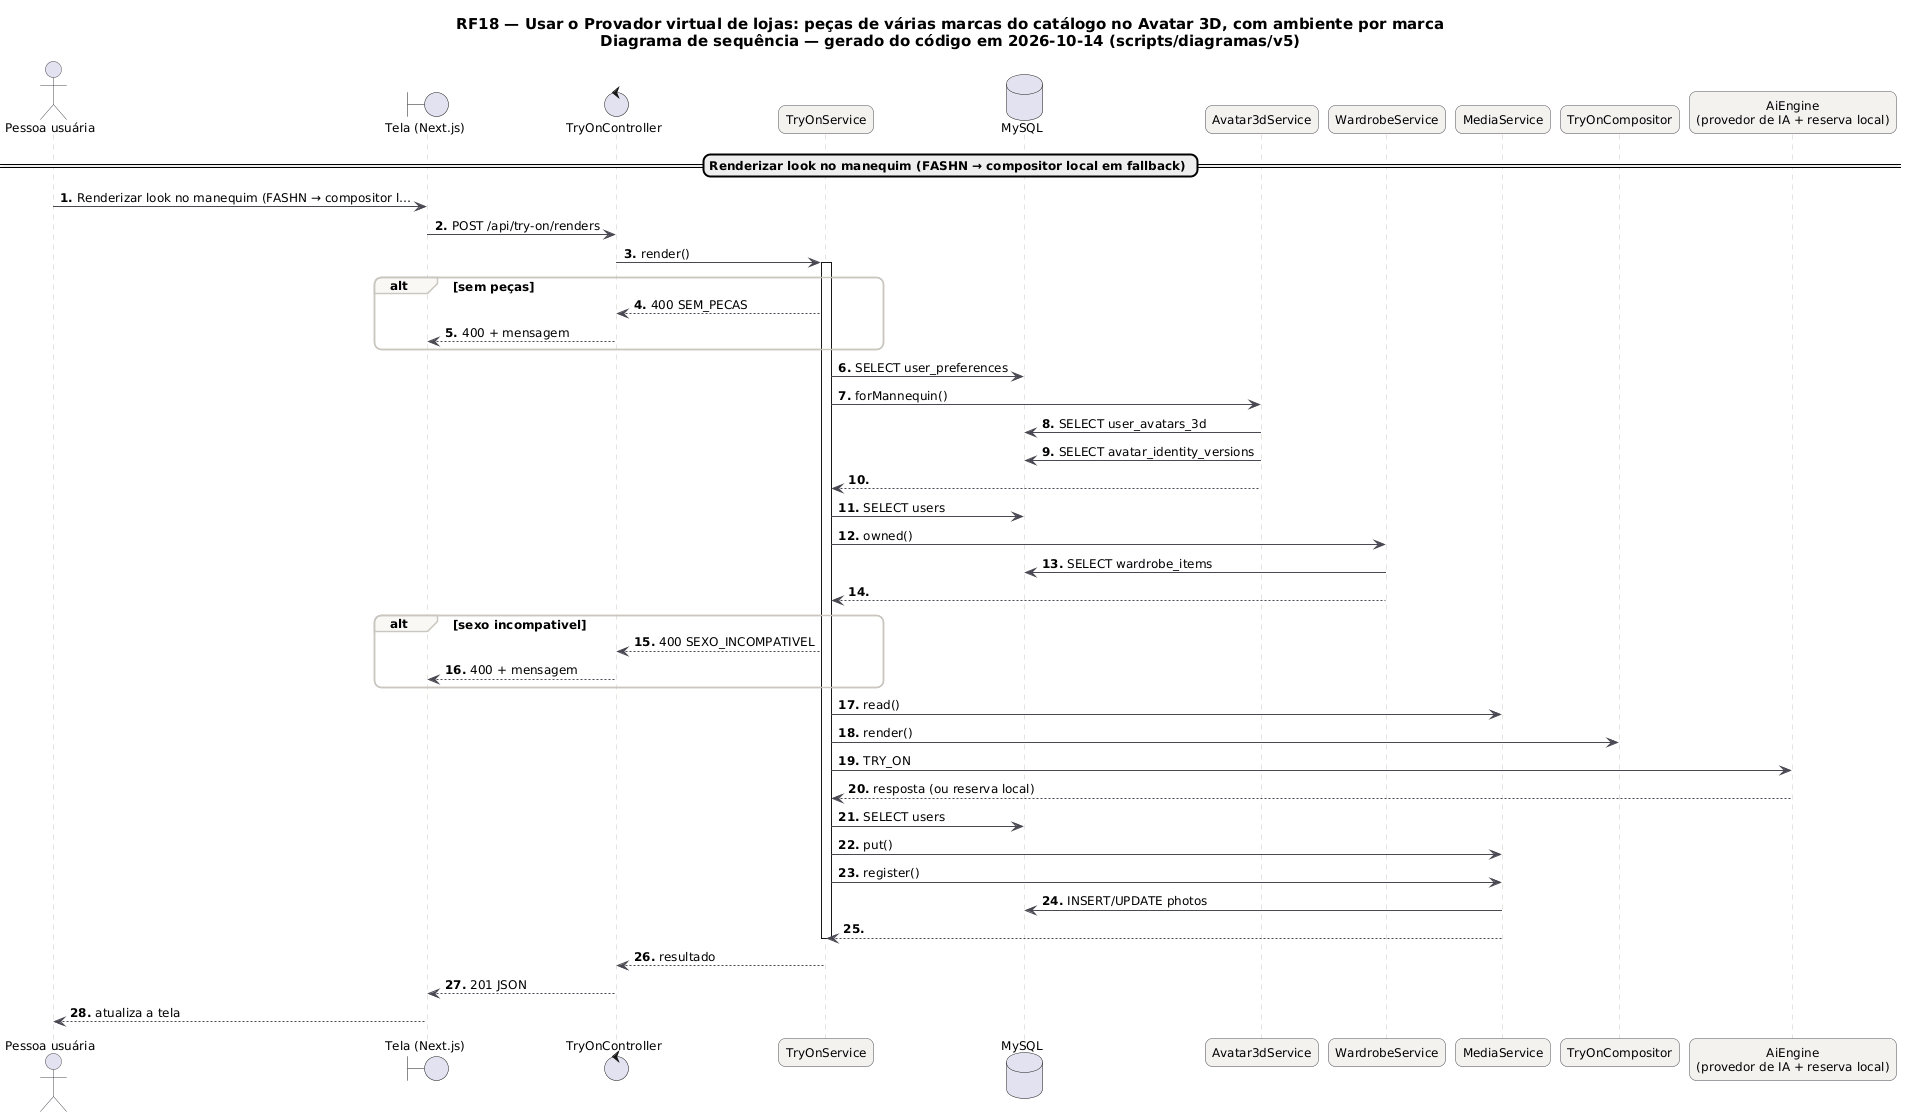

The diagram above was rendered by PlantUML. Its source (embedded in the PNG):
@startuml RF18_Sequencia
skinparam backgroundColor #FFFFFF
skinparam shadowing false
skinparam defaultFontName "DejaVu Sans"
skinparam defaultFontSize 12
skinparam titleFontSize 15
skinparam roundcorner 14
skinparam ArrowColor #52606D
skinparam note {
  BackgroundColor #FFFDEB
  BorderColor #D8CE78
  FontColor #554F24
}
skinparam sequence {
  ArrowColor #4A4852
  LifeLineBorderColor #CBC6BE
  ParticipantBackgroundColor #F4F2EF
  ParticipantBorderColor #4A4852
  ActorBorderColor #4A4852
  GroupBorderColor #CBC6BE
  GroupBackgroundColor #FAF8F5
}
autonumber "<b>0."
title RF18 — Usar o Provador virtual de lojas: peças de várias marcas do catálogo no Avatar 3D, com ambiente por marca\nDiagrama de sequência — gerado do código em 2026-10-14 (scripts/diagramas/v5)

actor "Pessoa usuária" as U
boundary "Tela (Next.js)" as P
control "TryOnController" as TryOnController
participant "TryOnService" as TryOnService
database "MySQL" as DB_MySQL
participant "Avatar3dService" as Avatar3dService
participant "WardrobeService" as WardrobeService
participant "MediaService" as MediaService
participant "TryOnCompositor" as TryOnCompositor
participant "AiEngine\n(provedor de IA + reserva local)" as AI
== Renderizar look no manequim (FASHN → compositor local em fallback) ==
U -> P : Renderizar look no manequim (FASHN → compositor l…
P -> TryOnController : POST /api/try-on/renders
TryOnController -> TryOnService : render()
activate TryOnService
alt sem peças
TryOnService --> TryOnController : 400 SEM_PECAS
TryOnController --> P : 400 + mensagem
end
TryOnService -> DB_MySQL : SELECT user_preferences
TryOnService -> Avatar3dService : forMannequin()
Avatar3dService -> DB_MySQL : SELECT user_avatars_3d
Avatar3dService -> DB_MySQL : SELECT avatar_identity_versions
Avatar3dService --> TryOnService
TryOnService -> DB_MySQL : SELECT users
TryOnService -> WardrobeService : owned()
WardrobeService -> DB_MySQL : SELECT wardrobe_items
WardrobeService --> TryOnService
alt sexo incompativel
TryOnService --> TryOnController : 400 SEXO_INCOMPATIVEL
TryOnController --> P : 400 + mensagem
end
TryOnService -> MediaService : read()
TryOnService -> TryOnCompositor : render()
TryOnService -> AI : TRY_ON
AI --> TryOnService : resposta (ou reserva local)
TryOnService -> DB_MySQL : SELECT users
TryOnService -> MediaService : put()
TryOnService -> MediaService : register()
MediaService -> DB_MySQL : INSERT/UPDATE photos
MediaService --> TryOnService
deactivate TryOnService
TryOnService --> TryOnController : resultado
TryOnController --> P : 201 JSON
P --> U : atualiza a tela
@enduml